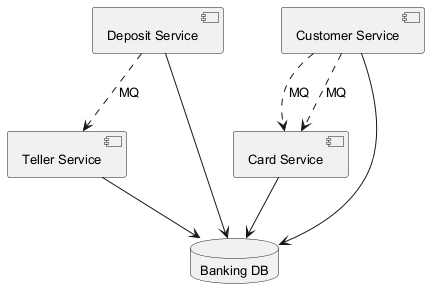

The diagram above was rendered by PlantUML. Its source (embedded in the PNG):
@startuml
skinparam backgroundColor #FFFFFF
skinparam classBackgroundColor #E8F4FA
skinparam classBorderColor #2C7DA0
skinparam defaultFontSize 13
component "Card Service" as C_CardService
component "Deposit Service" as C_DepositService
component "Teller Service" as C_TellerService
component "Customer Service" as C_CustomerService
database "Banking DB" as DB_banking
C_CardService --> DB_banking
C_DepositService --> DB_banking
C_TellerService --> DB_banking
C_CustomerService --> DB_banking
C_CustomerService ..> C_CardService : MQ
C_CustomerService ..> C_CardService : MQ
C_DepositService ..> C_TellerService : MQ
@enduml